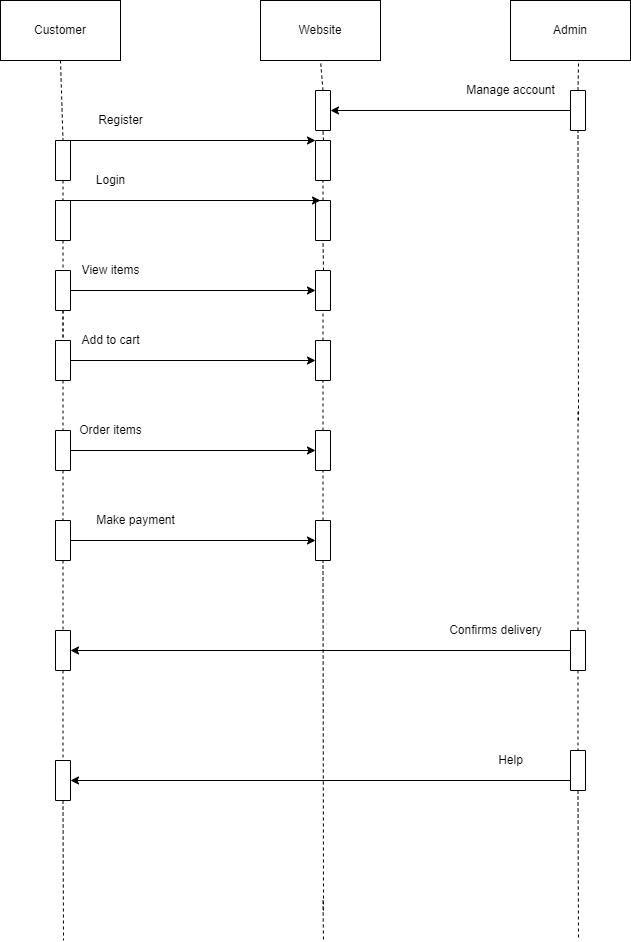

The diagram above was exported from draw.io. Its source (the exported page's mxGraphModel, read from the mxfile embedded in the PNG):
<mxGraphModel dx="868" dy="393" grid="1" gridSize="10" guides="1" tooltips="1" connect="1" arrows="1" fold="1" page="1" pageScale="1" pageWidth="850" pageHeight="1100" math="0" shadow="0">
  <root>
    <mxCell id="0" />
    <mxCell id="1" parent="0" />
    <mxCell id="gegw3oTPx0WrKePlsRZF-1" value="Website" style="rounded=0;whiteSpace=wrap;html=1;" vertex="1" parent="1">
      <mxGeometry x="370" y="100" width="120" height="60" as="geometry" />
    </mxCell>
    <mxCell id="gegw3oTPx0WrKePlsRZF-2" value="Customer" style="rounded=0;whiteSpace=wrap;html=1;" vertex="1" parent="1">
      <mxGeometry x="110" y="100" width="120" height="60" as="geometry" />
    </mxCell>
    <mxCell id="gegw3oTPx0WrKePlsRZF-3" value="Admin" style="rounded=0;whiteSpace=wrap;html=1;" vertex="1" parent="1">
      <mxGeometry x="620" y="100" width="120" height="60" as="geometry" />
    </mxCell>
    <mxCell id="gegw3oTPx0WrKePlsRZF-8" value="" style="rounded=0;whiteSpace=wrap;html=1;direction=west;" vertex="1" parent="1">
      <mxGeometry x="165" y="530" width="15" height="40" as="geometry" />
    </mxCell>
    <mxCell id="gegw3oTPx0WrKePlsRZF-9" value="" style="rounded=0;whiteSpace=wrap;html=1;direction=west;" vertex="1" parent="1">
      <mxGeometry x="165" y="240" width="15" height="40" as="geometry" />
    </mxCell>
    <mxCell id="gegw3oTPx0WrKePlsRZF-10" value="" style="rounded=0;whiteSpace=wrap;html=1;direction=west;" vertex="1" parent="1">
      <mxGeometry x="165" y="300" width="15" height="40" as="geometry" />
    </mxCell>
    <mxCell id="gegw3oTPx0WrKePlsRZF-12" value="" style="rounded=0;whiteSpace=wrap;html=1;direction=west;" vertex="1" parent="1">
      <mxGeometry x="165" y="620" width="15" height="40" as="geometry" />
    </mxCell>
    <mxCell id="gegw3oTPx0WrKePlsRZF-13" value="" style="rounded=0;whiteSpace=wrap;html=1;direction=west;" vertex="1" parent="1">
      <mxGeometry x="165" y="730" width="15" height="40" as="geometry" />
    </mxCell>
    <mxCell id="gegw3oTPx0WrKePlsRZF-14" value="" style="rounded=0;whiteSpace=wrap;html=1;direction=west;" vertex="1" parent="1">
      <mxGeometry x="165" y="860" width="15" height="40" as="geometry" />
    </mxCell>
    <mxCell id="gegw3oTPx0WrKePlsRZF-16" value="" style="rounded=0;whiteSpace=wrap;html=1;direction=west;" vertex="1" parent="1">
      <mxGeometry x="680" y="190" width="15" height="40" as="geometry" />
    </mxCell>
    <mxCell id="gegw3oTPx0WrKePlsRZF-17" value="" style="rounded=0;whiteSpace=wrap;html=1;direction=west;" vertex="1" parent="1">
      <mxGeometry x="680" y="730" width="15" height="40" as="geometry" />
    </mxCell>
    <mxCell id="gegw3oTPx0WrKePlsRZF-18" value="" style="rounded=0;whiteSpace=wrap;html=1;direction=west;" vertex="1" parent="1">
      <mxGeometry x="425" y="190" width="15" height="40" as="geometry" />
    </mxCell>
    <mxCell id="gegw3oTPx0WrKePlsRZF-19" value="" style="rounded=0;whiteSpace=wrap;html=1;direction=west;" vertex="1" parent="1">
      <mxGeometry x="425" y="240" width="15" height="40" as="geometry" />
    </mxCell>
    <mxCell id="gegw3oTPx0WrKePlsRZF-20" value="" style="rounded=0;whiteSpace=wrap;html=1;direction=west;" vertex="1" parent="1">
      <mxGeometry x="425" y="300" width="15" height="40" as="geometry" />
    </mxCell>
    <mxCell id="gegw3oTPx0WrKePlsRZF-24" value="" style="rounded=0;whiteSpace=wrap;html=1;direction=west;" vertex="1" parent="1">
      <mxGeometry x="425" y="620" width="15" height="40" as="geometry" />
    </mxCell>
    <mxCell id="gegw3oTPx0WrKePlsRZF-27" value="" style="rounded=0;whiteSpace=wrap;html=1;direction=west;" vertex="1" parent="1">
      <mxGeometry x="425" y="440" width="15" height="40" as="geometry" />
    </mxCell>
    <mxCell id="gegw3oTPx0WrKePlsRZF-30" value="" style="rounded=0;whiteSpace=wrap;html=1;direction=west;" vertex="1" parent="1">
      <mxGeometry x="425" y="370" width="15" height="40" as="geometry" />
    </mxCell>
    <mxCell id="gegw3oTPx0WrKePlsRZF-31" value="" style="rounded=0;whiteSpace=wrap;html=1;direction=west;" vertex="1" parent="1">
      <mxGeometry x="425" y="530" width="15" height="40" as="geometry" />
    </mxCell>
    <mxCell id="gegw3oTPx0WrKePlsRZF-39" value="" style="endArrow=none;dashed=1;html=1;rounded=0;exitX=0.5;exitY=1;exitDx=0;exitDy=0;entryX=0.5;entryY=1;entryDx=0;entryDy=0;" edge="1" parent="1" source="gegw3oTPx0WrKePlsRZF-2" target="gegw3oTPx0WrKePlsRZF-9">
      <mxGeometry width="50" height="50" relative="1" as="geometry">
        <mxPoint x="400" y="410" as="sourcePoint" />
        <mxPoint x="450" y="360" as="targetPoint" />
      </mxGeometry>
    </mxCell>
    <mxCell id="gegw3oTPx0WrKePlsRZF-40" value="" style="endArrow=none;dashed=1;html=1;rounded=0;exitX=0.5;exitY=0;exitDx=0;exitDy=0;entryX=0.5;entryY=1;entryDx=0;entryDy=0;" edge="1" parent="1" source="gegw3oTPx0WrKePlsRZF-9" target="gegw3oTPx0WrKePlsRZF-10">
      <mxGeometry width="50" height="50" relative="1" as="geometry">
        <mxPoint x="400" y="410" as="sourcePoint" />
        <mxPoint x="450" y="360" as="targetPoint" />
      </mxGeometry>
    </mxCell>
    <mxCell id="gegw3oTPx0WrKePlsRZF-41" value="" style="endArrow=none;dashed=1;html=1;rounded=0;exitX=0.5;exitY=0;exitDx=0;exitDy=0;startArrow=none;" edge="1" parent="1" source="gegw3oTPx0WrKePlsRZF-7">
      <mxGeometry width="50" height="50" relative="1" as="geometry">
        <mxPoint x="400" y="510" as="sourcePoint" />
        <mxPoint x="173" y="480" as="targetPoint" />
      </mxGeometry>
    </mxCell>
    <mxCell id="gegw3oTPx0WrKePlsRZF-42" value="" style="endArrow=none;dashed=1;html=1;rounded=0;exitX=0.5;exitY=0;exitDx=0;exitDy=0;entryX=0.5;entryY=1;entryDx=0;entryDy=0;" edge="1" parent="1" source="gegw3oTPx0WrKePlsRZF-4" target="gegw3oTPx0WrKePlsRZF-7">
      <mxGeometry width="50" height="50" relative="1" as="geometry">
        <mxPoint x="400" y="910" as="sourcePoint" />
        <mxPoint x="450" y="860" as="targetPoint" />
      </mxGeometry>
    </mxCell>
    <mxCell id="gegw3oTPx0WrKePlsRZF-43" value="" style="endArrow=none;dashed=1;html=1;rounded=0;exitX=0.5;exitY=0;exitDx=0;exitDy=0;entryX=0.5;entryY=1;entryDx=0;entryDy=0;" edge="1" parent="1" source="gegw3oTPx0WrKePlsRZF-7" target="gegw3oTPx0WrKePlsRZF-8">
      <mxGeometry width="50" height="50" relative="1" as="geometry">
        <mxPoint x="400" y="910" as="sourcePoint" />
        <mxPoint x="450" y="860" as="targetPoint" />
      </mxGeometry>
    </mxCell>
    <mxCell id="gegw3oTPx0WrKePlsRZF-44" value="" style="endArrow=none;dashed=1;html=1;rounded=0;exitX=0.5;exitY=0;exitDx=0;exitDy=0;entryX=0.5;entryY=1;entryDx=0;entryDy=0;" edge="1" parent="1" source="gegw3oTPx0WrKePlsRZF-8" target="gegw3oTPx0WrKePlsRZF-12">
      <mxGeometry width="50" height="50" relative="1" as="geometry">
        <mxPoint x="400" y="910" as="sourcePoint" />
        <mxPoint x="450" y="860" as="targetPoint" />
      </mxGeometry>
    </mxCell>
    <mxCell id="gegw3oTPx0WrKePlsRZF-45" value="" style="endArrow=none;dashed=1;html=1;rounded=0;exitX=0.5;exitY=0;exitDx=0;exitDy=0;entryX=0.5;entryY=1;entryDx=0;entryDy=0;" edge="1" parent="1" source="gegw3oTPx0WrKePlsRZF-12" target="gegw3oTPx0WrKePlsRZF-13">
      <mxGeometry width="50" height="50" relative="1" as="geometry">
        <mxPoint x="400" y="910" as="sourcePoint" />
        <mxPoint x="450" y="860" as="targetPoint" />
      </mxGeometry>
    </mxCell>
    <mxCell id="gegw3oTPx0WrKePlsRZF-46" value="" style="endArrow=none;dashed=1;html=1;rounded=0;exitX=0.5;exitY=0;exitDx=0;exitDy=0;entryX=0.5;entryY=1;entryDx=0;entryDy=0;" edge="1" parent="1" source="gegw3oTPx0WrKePlsRZF-13" target="gegw3oTPx0WrKePlsRZF-14">
      <mxGeometry width="50" height="50" relative="1" as="geometry">
        <mxPoint x="400" y="1010" as="sourcePoint" />
        <mxPoint x="450" y="960" as="targetPoint" />
      </mxGeometry>
    </mxCell>
    <mxCell id="gegw3oTPx0WrKePlsRZF-47" value="" style="endArrow=none;dashed=1;html=1;rounded=0;entryX=0.5;entryY=1;entryDx=0;entryDy=0;exitX=0.5;exitY=1;exitDx=0;exitDy=0;" edge="1" parent="1" source="gegw3oTPx0WrKePlsRZF-18" target="gegw3oTPx0WrKePlsRZF-1">
      <mxGeometry width="50" height="50" relative="1" as="geometry">
        <mxPoint x="400" y="610" as="sourcePoint" />
        <mxPoint x="410" y="320" as="targetPoint" />
      </mxGeometry>
    </mxCell>
    <mxCell id="gegw3oTPx0WrKePlsRZF-50" value="" style="endArrow=none;dashed=1;html=1;rounded=0;entryX=0.5;entryY=0;entryDx=0;entryDy=0;" edge="1" parent="1" target="gegw3oTPx0WrKePlsRZF-18">
      <mxGeometry width="50" height="50" relative="1" as="geometry">
        <mxPoint x="433" y="240" as="sourcePoint" />
        <mxPoint x="450" y="360" as="targetPoint" />
      </mxGeometry>
    </mxCell>
    <mxCell id="gegw3oTPx0WrKePlsRZF-51" value="" style="endArrow=none;dashed=1;html=1;rounded=0;entryX=0.5;entryY=0;entryDx=0;entryDy=0;exitX=0.5;exitY=1;exitDx=0;exitDy=0;" edge="1" parent="1" source="gegw3oTPx0WrKePlsRZF-20" target="gegw3oTPx0WrKePlsRZF-19">
      <mxGeometry width="50" height="50" relative="1" as="geometry">
        <mxPoint x="400" y="410" as="sourcePoint" />
        <mxPoint x="450" y="360" as="targetPoint" />
      </mxGeometry>
    </mxCell>
    <mxCell id="gegw3oTPx0WrKePlsRZF-58" value="" style="endArrow=none;dashed=1;html=1;rounded=0;entryX=0.5;entryY=0;entryDx=0;entryDy=0;" edge="1" parent="1" target="gegw3oTPx0WrKePlsRZF-20">
      <mxGeometry width="50" height="50" relative="1" as="geometry">
        <mxPoint x="433" y="370" as="sourcePoint" />
        <mxPoint x="432.5" y="660" as="targetPoint" />
      </mxGeometry>
    </mxCell>
    <mxCell id="gegw3oTPx0WrKePlsRZF-59" value="" style="endArrow=none;dashed=1;html=1;rounded=0;entryX=0.5;entryY=0;entryDx=0;entryDy=0;exitX=0.5;exitY=1;exitDx=0;exitDy=0;" edge="1" parent="1" source="gegw3oTPx0WrKePlsRZF-27" target="gegw3oTPx0WrKePlsRZF-30">
      <mxGeometry width="50" height="50" relative="1" as="geometry">
        <mxPoint x="400" y="810" as="sourcePoint" />
        <mxPoint x="450" y="760" as="targetPoint" />
      </mxGeometry>
    </mxCell>
    <mxCell id="gegw3oTPx0WrKePlsRZF-60" value="" style="endArrow=none;dashed=1;html=1;rounded=0;entryX=0.5;entryY=0;entryDx=0;entryDy=0;exitX=0.5;exitY=1;exitDx=0;exitDy=0;" edge="1" parent="1" source="gegw3oTPx0WrKePlsRZF-31" target="gegw3oTPx0WrKePlsRZF-27">
      <mxGeometry width="50" height="50" relative="1" as="geometry">
        <mxPoint x="400" y="910" as="sourcePoint" />
        <mxPoint x="450" y="860" as="targetPoint" />
      </mxGeometry>
    </mxCell>
    <mxCell id="gegw3oTPx0WrKePlsRZF-61" value="" style="endArrow=none;dashed=1;html=1;rounded=0;entryX=0.5;entryY=0;entryDx=0;entryDy=0;exitX=0.5;exitY=1;exitDx=0;exitDy=0;" edge="1" parent="1" source="gegw3oTPx0WrKePlsRZF-24" target="gegw3oTPx0WrKePlsRZF-31">
      <mxGeometry width="50" height="50" relative="1" as="geometry">
        <mxPoint x="400" y="910" as="sourcePoint" />
        <mxPoint x="450" y="860" as="targetPoint" />
      </mxGeometry>
    </mxCell>
    <mxCell id="gegw3oTPx0WrKePlsRZF-62" value="" style="endArrow=none;dashed=1;html=1;rounded=0;entryX=0.5;entryY=0;entryDx=0;entryDy=0;" edge="1" parent="1" target="gegw3oTPx0WrKePlsRZF-24">
      <mxGeometry width="50" height="50" relative="1" as="geometry">
        <mxPoint x="433" y="1010" as="sourcePoint" />
        <mxPoint x="450" y="960" as="targetPoint" />
      </mxGeometry>
    </mxCell>
    <mxCell id="gegw3oTPx0WrKePlsRZF-63" value="" style="endArrow=none;dashed=1;html=1;rounded=0;entryX=0.567;entryY=1.017;entryDx=0;entryDy=0;entryPerimeter=0;exitX=0.5;exitY=1;exitDx=0;exitDy=0;" edge="1" parent="1" source="gegw3oTPx0WrKePlsRZF-16" target="gegw3oTPx0WrKePlsRZF-3">
      <mxGeometry width="50" height="50" relative="1" as="geometry">
        <mxPoint x="400" y="410" as="sourcePoint" />
        <mxPoint x="450" y="360" as="targetPoint" />
      </mxGeometry>
    </mxCell>
    <mxCell id="gegw3oTPx0WrKePlsRZF-64" value="" style="endArrow=none;dashed=1;html=1;rounded=0;entryX=0.5;entryY=0;entryDx=0;entryDy=0;" edge="1" parent="1" target="gegw3oTPx0WrKePlsRZF-16">
      <mxGeometry width="50" height="50" relative="1" as="geometry">
        <mxPoint x="688" y="520" as="sourcePoint" />
        <mxPoint x="450" y="360" as="targetPoint" />
      </mxGeometry>
    </mxCell>
    <mxCell id="gegw3oTPx0WrKePlsRZF-65" value="" style="endArrow=none;dashed=1;html=1;rounded=0;entryX=0.5;entryY=0;entryDx=0;entryDy=0;exitX=0.5;exitY=1;exitDx=0;exitDy=0;" edge="1" parent="1" source="gegw3oTPx0WrKePlsRZF-17">
      <mxGeometry width="50" height="50" relative="1" as="geometry">
        <mxPoint x="400" y="710" as="sourcePoint" />
        <mxPoint x="687.5" y="510" as="targetPoint" />
      </mxGeometry>
    </mxCell>
    <mxCell id="gegw3oTPx0WrKePlsRZF-66" value="" style="endArrow=none;dashed=1;html=1;rounded=0;exitX=0.5;exitY=0;exitDx=0;exitDy=0;" edge="1" parent="1" source="gegw3oTPx0WrKePlsRZF-14">
      <mxGeometry width="50" height="50" relative="1" as="geometry">
        <mxPoint x="400" y="910" as="sourcePoint" />
        <mxPoint x="173" y="1040" as="targetPoint" />
      </mxGeometry>
    </mxCell>
    <mxCell id="gegw3oTPx0WrKePlsRZF-67" value="" style="endArrow=none;dashed=1;html=1;rounded=0;exitX=0.5;exitY=0;exitDx=0;exitDy=0;" edge="1" parent="1">
      <mxGeometry width="50" height="50" relative="1" as="geometry">
        <mxPoint x="432.5" y="1000" as="sourcePoint" />
        <mxPoint x="433" y="1040" as="targetPoint" />
      </mxGeometry>
    </mxCell>
    <mxCell id="gegw3oTPx0WrKePlsRZF-68" value="" style="endArrow=none;dashed=1;html=1;rounded=0;exitX=0.5;exitY=0;exitDx=0;exitDy=0;startArrow=none;" edge="1" parent="1" source="gegw3oTPx0WrKePlsRZF-90">
      <mxGeometry width="50" height="50" relative="1" as="geometry">
        <mxPoint x="400" y="910" as="sourcePoint" />
        <mxPoint x="688" y="1040" as="targetPoint" />
      </mxGeometry>
    </mxCell>
    <mxCell id="gegw3oTPx0WrKePlsRZF-69" value="" style="endArrow=classic;html=1;rounded=0;exitX=0.25;exitY=1;exitDx=0;exitDy=0;entryX=1;entryY=1;entryDx=0;entryDy=0;" edge="1" parent="1" source="gegw3oTPx0WrKePlsRZF-9" target="gegw3oTPx0WrKePlsRZF-19">
      <mxGeometry width="50" height="50" relative="1" as="geometry">
        <mxPoint x="400" y="350" as="sourcePoint" />
        <mxPoint x="450" y="300" as="targetPoint" />
      </mxGeometry>
    </mxCell>
    <mxCell id="gegw3oTPx0WrKePlsRZF-70" value="" style="endArrow=classic;html=1;rounded=0;exitX=0.25;exitY=1;exitDx=0;exitDy=0;" edge="1" parent="1" source="gegw3oTPx0WrKePlsRZF-10">
      <mxGeometry width="50" height="50" relative="1" as="geometry">
        <mxPoint x="400" y="350" as="sourcePoint" />
        <mxPoint x="430" y="300" as="targetPoint" />
      </mxGeometry>
    </mxCell>
    <mxCell id="gegw3oTPx0WrKePlsRZF-71" value="" style="endArrow=classic;html=1;rounded=0;exitX=1;exitY=0.5;exitDx=0;exitDy=0;entryX=0;entryY=0.5;entryDx=0;entryDy=0;" edge="1" parent="1" source="gegw3oTPx0WrKePlsRZF-16" target="gegw3oTPx0WrKePlsRZF-18">
      <mxGeometry width="50" height="50" relative="1" as="geometry">
        <mxPoint x="400" y="350" as="sourcePoint" />
        <mxPoint x="450" y="300" as="targetPoint" />
        <Array as="points" />
      </mxGeometry>
    </mxCell>
    <mxCell id="gegw3oTPx0WrKePlsRZF-4" value="" style="rounded=0;whiteSpace=wrap;html=1;direction=west;" vertex="1" parent="1">
      <mxGeometry x="165" y="370" width="15" height="40" as="geometry" />
    </mxCell>
    <mxCell id="gegw3oTPx0WrKePlsRZF-74" value="" style="endArrow=none;dashed=1;html=1;rounded=0;exitX=0.5;exitY=0;exitDx=0;exitDy=0;" edge="1" parent="1" source="gegw3oTPx0WrKePlsRZF-10" target="gegw3oTPx0WrKePlsRZF-4">
      <mxGeometry width="50" height="50" relative="1" as="geometry">
        <mxPoint x="172.5" y="340" as="sourcePoint" />
        <mxPoint x="173" y="480" as="targetPoint" />
      </mxGeometry>
    </mxCell>
    <mxCell id="gegw3oTPx0WrKePlsRZF-75" value="" style="endArrow=classic;html=1;rounded=0;exitX=0;exitY=0.5;exitDx=0;exitDy=0;entryX=1;entryY=0.5;entryDx=0;entryDy=0;" edge="1" parent="1" source="gegw3oTPx0WrKePlsRZF-4" target="gegw3oTPx0WrKePlsRZF-30">
      <mxGeometry width="50" height="50" relative="1" as="geometry">
        <mxPoint x="400" y="450" as="sourcePoint" />
        <mxPoint x="450" y="400" as="targetPoint" />
      </mxGeometry>
    </mxCell>
    <mxCell id="gegw3oTPx0WrKePlsRZF-7" value="" style="rounded=0;whiteSpace=wrap;html=1;direction=west;" vertex="1" parent="1">
      <mxGeometry x="165" y="440" width="15" height="40" as="geometry" />
    </mxCell>
    <mxCell id="gegw3oTPx0WrKePlsRZF-76" value="" style="endArrow=none;dashed=1;html=1;rounded=0;exitX=0.5;exitY=0;exitDx=0;exitDy=0;startArrow=none;" edge="1" parent="1" source="gegw3oTPx0WrKePlsRZF-4" target="gegw3oTPx0WrKePlsRZF-7">
      <mxGeometry width="50" height="50" relative="1" as="geometry">
        <mxPoint x="172.5" y="410" as="sourcePoint" />
        <mxPoint x="173" y="480" as="targetPoint" />
      </mxGeometry>
    </mxCell>
    <mxCell id="gegw3oTPx0WrKePlsRZF-78" value="" style="endArrow=classic;html=1;rounded=0;exitX=0;exitY=0.5;exitDx=0;exitDy=0;entryX=1;entryY=0.5;entryDx=0;entryDy=0;" edge="1" parent="1" source="gegw3oTPx0WrKePlsRZF-7" target="gegw3oTPx0WrKePlsRZF-27">
      <mxGeometry width="50" height="50" relative="1" as="geometry">
        <mxPoint x="400" y="550" as="sourcePoint" />
        <mxPoint x="450" y="500" as="targetPoint" />
      </mxGeometry>
    </mxCell>
    <mxCell id="gegw3oTPx0WrKePlsRZF-79" value="Register" style="text;html=1;resizable=0;autosize=1;align=center;verticalAlign=middle;points=[];fillColor=none;strokeColor=none;rounded=0;" vertex="1" parent="1">
      <mxGeometry x="200" y="210" width="60" height="20" as="geometry" />
    </mxCell>
    <mxCell id="gegw3oTPx0WrKePlsRZF-80" value="Login" style="text;html=1;resizable=0;autosize=1;align=center;verticalAlign=middle;points=[];fillColor=none;strokeColor=none;rounded=0;" vertex="1" parent="1">
      <mxGeometry x="200" y="270" width="40" height="20" as="geometry" />
    </mxCell>
    <mxCell id="gegw3oTPx0WrKePlsRZF-81" value="Manage account" style="text;html=1;resizable=0;autosize=1;align=center;verticalAlign=middle;points=[];fillColor=none;strokeColor=none;rounded=0;" vertex="1" parent="1">
      <mxGeometry x="570" y="180" width="100" height="20" as="geometry" />
    </mxCell>
    <mxCell id="gegw3oTPx0WrKePlsRZF-82" value="View items" style="text;html=1;resizable=0;autosize=1;align=center;verticalAlign=middle;points=[];fillColor=none;strokeColor=none;rounded=0;" vertex="1" parent="1">
      <mxGeometry x="185" y="360" width="70" height="20" as="geometry" />
    </mxCell>
    <mxCell id="gegw3oTPx0WrKePlsRZF-83" value="Add to cart" style="text;html=1;resizable=0;autosize=1;align=center;verticalAlign=middle;points=[];fillColor=none;strokeColor=none;rounded=0;" vertex="1" parent="1">
      <mxGeometry x="185" y="430" width="70" height="20" as="geometry" />
    </mxCell>
    <mxCell id="gegw3oTPx0WrKePlsRZF-84" value="" style="endArrow=classic;html=1;rounded=0;exitX=0;exitY=0.5;exitDx=0;exitDy=0;entryX=1;entryY=0.5;entryDx=0;entryDy=0;" edge="1" parent="1" source="gegw3oTPx0WrKePlsRZF-8" target="gegw3oTPx0WrKePlsRZF-31">
      <mxGeometry width="50" height="50" relative="1" as="geometry">
        <mxPoint x="400" y="550" as="sourcePoint" />
        <mxPoint x="450" y="500" as="targetPoint" />
      </mxGeometry>
    </mxCell>
    <mxCell id="gegw3oTPx0WrKePlsRZF-85" value="Order items" style="text;html=1;resizable=0;autosize=1;align=center;verticalAlign=middle;points=[];fillColor=none;strokeColor=none;rounded=0;" vertex="1" parent="1">
      <mxGeometry x="180" y="520" width="80" height="20" as="geometry" />
    </mxCell>
    <mxCell id="gegw3oTPx0WrKePlsRZF-86" value="" style="endArrow=classic;html=1;rounded=0;exitX=0;exitY=0.5;exitDx=0;exitDy=0;entryX=1;entryY=0.5;entryDx=0;entryDy=0;" edge="1" parent="1" source="gegw3oTPx0WrKePlsRZF-12" target="gegw3oTPx0WrKePlsRZF-24">
      <mxGeometry width="50" height="50" relative="1" as="geometry">
        <mxPoint x="400" y="550" as="sourcePoint" />
        <mxPoint x="450" y="500" as="targetPoint" />
      </mxGeometry>
    </mxCell>
    <mxCell id="gegw3oTPx0WrKePlsRZF-87" value="Make payment" style="text;html=1;resizable=0;autosize=1;align=center;verticalAlign=middle;points=[];fillColor=none;strokeColor=none;rounded=0;" vertex="1" parent="1">
      <mxGeometry x="200" y="610" width="90" height="20" as="geometry" />
    </mxCell>
    <mxCell id="gegw3oTPx0WrKePlsRZF-88" value="" style="endArrow=classic;html=1;rounded=0;exitX=1;exitY=0.5;exitDx=0;exitDy=0;entryX=0;entryY=0.5;entryDx=0;entryDy=0;" edge="1" parent="1" source="gegw3oTPx0WrKePlsRZF-17" target="gegw3oTPx0WrKePlsRZF-13">
      <mxGeometry width="50" height="50" relative="1" as="geometry">
        <mxPoint x="400" y="750" as="sourcePoint" />
        <mxPoint x="450" y="700" as="targetPoint" />
      </mxGeometry>
    </mxCell>
    <mxCell id="gegw3oTPx0WrKePlsRZF-89" value="Confirms delivery" style="text;html=1;resizable=0;autosize=1;align=center;verticalAlign=middle;points=[];fillColor=none;strokeColor=none;rounded=0;" vertex="1" parent="1">
      <mxGeometry x="550" y="720" width="110" height="20" as="geometry" />
    </mxCell>
    <mxCell id="gegw3oTPx0WrKePlsRZF-90" value="" style="rounded=0;whiteSpace=wrap;html=1;direction=west;" vertex="1" parent="1">
      <mxGeometry x="680" y="850" width="15" height="40" as="geometry" />
    </mxCell>
    <mxCell id="gegw3oTPx0WrKePlsRZF-91" value="" style="endArrow=none;dashed=1;html=1;rounded=0;exitX=0.5;exitY=0;exitDx=0;exitDy=0;" edge="1" parent="1" source="gegw3oTPx0WrKePlsRZF-17" target="gegw3oTPx0WrKePlsRZF-90">
      <mxGeometry width="50" height="50" relative="1" as="geometry">
        <mxPoint x="687.5" y="770" as="sourcePoint" />
        <mxPoint x="688" y="1040" as="targetPoint" />
      </mxGeometry>
    </mxCell>
    <mxCell id="gegw3oTPx0WrKePlsRZF-92" value="" style="endArrow=classic;html=1;rounded=0;exitX=1;exitY=0.25;exitDx=0;exitDy=0;entryX=0;entryY=0.5;entryDx=0;entryDy=0;" edge="1" parent="1" source="gegw3oTPx0WrKePlsRZF-90" target="gegw3oTPx0WrKePlsRZF-14">
      <mxGeometry width="50" height="50" relative="1" as="geometry">
        <mxPoint x="400" y="950" as="sourcePoint" />
        <mxPoint x="450" y="900" as="targetPoint" />
      </mxGeometry>
    </mxCell>
    <mxCell id="gegw3oTPx0WrKePlsRZF-93" value="Help" style="text;html=1;resizable=0;autosize=1;align=center;verticalAlign=middle;points=[];fillColor=none;strokeColor=none;rounded=0;" vertex="1" parent="1">
      <mxGeometry x="600" y="850" width="40" height="20" as="geometry" />
    </mxCell>
  </root>
</mxGraphModel>